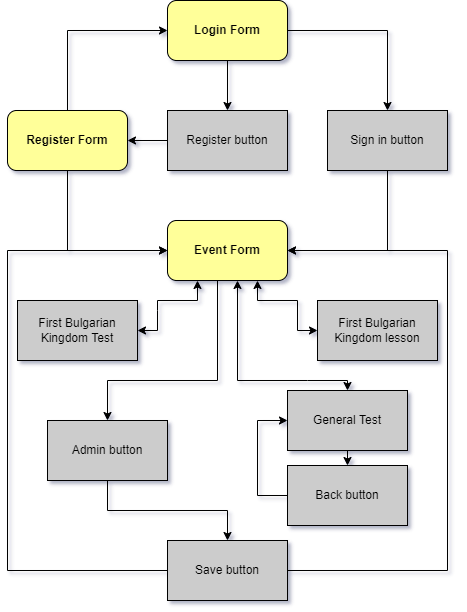

The diagram above was exported from draw.io. Its source (the exported page's mxGraphModel, read from the mxfile embedded in the PNG):
<mxGraphModel dx="1422" dy="737" grid="1" gridSize="10" guides="1" tooltips="1" connect="1" arrows="1" fold="1" page="1" pageScale="1" pageWidth="827" pageHeight="1169" background="none" math="0" shadow="1">
  <root>
    <mxCell id="0" />
    <mxCell id="1" parent="0" />
    <mxCell id="nx8ur3nf5uBD7oEE0iI0-35" style="edgeStyle=orthogonalEdgeStyle;rounded=0;orthogonalLoop=1;jettySize=auto;html=1;exitX=0.5;exitY=1;exitDx=0;exitDy=0;entryX=0.5;entryY=0;entryDx=0;entryDy=0;" edge="1" parent="1" source="iSZlrPpZfHNPptst0Tmn-1" target="nx8ur3nf5uBD7oEE0iI0-5">
      <mxGeometry relative="1" as="geometry" />
    </mxCell>
    <mxCell id="nx8ur3nf5uBD7oEE0iI0-40" style="edgeStyle=orthogonalEdgeStyle;rounded=0;orthogonalLoop=1;jettySize=auto;html=1;exitX=1;exitY=0.5;exitDx=0;exitDy=0;entryX=0.5;entryY=0;entryDx=0;entryDy=0;" edge="1" parent="1" source="iSZlrPpZfHNPptst0Tmn-1" target="nx8ur3nf5uBD7oEE0iI0-6">
      <mxGeometry relative="1" as="geometry" />
    </mxCell>
    <mxCell id="iSZlrPpZfHNPptst0Tmn-1" value="&lt;b&gt;Login Form&lt;/b&gt;" style="rounded=1;whiteSpace=wrap;html=1;fillColor=#FFFF99;strokeColor=#000000;" parent="1" vertex="1">
      <mxGeometry x="360" y="60" width="120" height="60" as="geometry" />
    </mxCell>
    <mxCell id="nx8ur3nf5uBD7oEE0iI0-39" style="edgeStyle=orthogonalEdgeStyle;rounded=0;orthogonalLoop=1;jettySize=auto;html=1;exitX=0.5;exitY=0;exitDx=0;exitDy=0;entryX=0;entryY=0.5;entryDx=0;entryDy=0;" edge="1" parent="1" source="nx8ur3nf5uBD7oEE0iI0-2" target="iSZlrPpZfHNPptst0Tmn-1">
      <mxGeometry relative="1" as="geometry" />
    </mxCell>
    <mxCell id="nx8ur3nf5uBD7oEE0iI0-43" style="edgeStyle=orthogonalEdgeStyle;rounded=0;orthogonalLoop=1;jettySize=auto;html=1;exitX=0.5;exitY=1;exitDx=0;exitDy=0;entryX=0;entryY=0.5;entryDx=0;entryDy=0;" edge="1" parent="1" source="nx8ur3nf5uBD7oEE0iI0-2" target="nx8ur3nf5uBD7oEE0iI0-3">
      <mxGeometry relative="1" as="geometry" />
    </mxCell>
    <mxCell id="nx8ur3nf5uBD7oEE0iI0-2" value="&lt;b&gt;Register Form&lt;/b&gt;" style="rounded=1;whiteSpace=wrap;html=1;fillColor=#FFFF99;strokeColor=#000000;" vertex="1" parent="1">
      <mxGeometry x="200" y="170" width="120" height="60" as="geometry" />
    </mxCell>
    <mxCell id="nx8ur3nf5uBD7oEE0iI0-60" style="edgeStyle=orthogonalEdgeStyle;rounded=0;orthogonalLoop=1;jettySize=auto;html=1;exitX=0.5;exitY=1;exitDx=0;exitDy=0;entryX=0.5;entryY=0;entryDx=0;entryDy=0;" edge="1" parent="1" source="nx8ur3nf5uBD7oEE0iI0-3" target="nx8ur3nf5uBD7oEE0iI0-8">
      <mxGeometry relative="1" as="geometry">
        <Array as="points">
          <mxPoint x="410" y="340" />
          <mxPoint x="410" y="440" />
          <mxPoint x="300" y="440" />
        </Array>
      </mxGeometry>
    </mxCell>
    <mxCell id="nx8ur3nf5uBD7oEE0iI0-3" value="&lt;b&gt;Event Form&lt;/b&gt;" style="rounded=1;whiteSpace=wrap;html=1;fillColor=#FFFF99;" vertex="1" parent="1">
      <mxGeometry x="360" y="280" width="120" height="60" as="geometry" />
    </mxCell>
    <mxCell id="nx8ur3nf5uBD7oEE0iI0-4" value="First Bulgarian Kingdom lesson" style="rounded=0;whiteSpace=wrap;html=1;fillColor=#CCCCCC;" vertex="1" parent="1">
      <mxGeometry x="510" y="360" width="120" height="60" as="geometry" />
    </mxCell>
    <mxCell id="nx8ur3nf5uBD7oEE0iI0-38" style="edgeStyle=orthogonalEdgeStyle;rounded=0;orthogonalLoop=1;jettySize=auto;html=1;exitX=0;exitY=0.5;exitDx=0;exitDy=0;entryX=1;entryY=0.5;entryDx=0;entryDy=0;" edge="1" parent="1" source="nx8ur3nf5uBD7oEE0iI0-5" target="nx8ur3nf5uBD7oEE0iI0-2">
      <mxGeometry relative="1" as="geometry" />
    </mxCell>
    <mxCell id="nx8ur3nf5uBD7oEE0iI0-5" value="Register button" style="rounded=0;whiteSpace=wrap;html=1;fillColor=#CCCCCC;" vertex="1" parent="1">
      <mxGeometry x="360" y="170" width="120" height="60" as="geometry" />
    </mxCell>
    <mxCell id="nx8ur3nf5uBD7oEE0iI0-41" style="edgeStyle=orthogonalEdgeStyle;rounded=0;orthogonalLoop=1;jettySize=auto;html=1;exitX=0.5;exitY=1;exitDx=0;exitDy=0;entryX=1;entryY=0.5;entryDx=0;entryDy=0;" edge="1" parent="1" source="nx8ur3nf5uBD7oEE0iI0-6" target="nx8ur3nf5uBD7oEE0iI0-3">
      <mxGeometry relative="1" as="geometry" />
    </mxCell>
    <mxCell id="nx8ur3nf5uBD7oEE0iI0-6" value="Sign in button" style="rounded=0;whiteSpace=wrap;html=1;fillColor=#CCCCCC;" vertex="1" parent="1">
      <mxGeometry x="520" y="170" width="120" height="60" as="geometry" />
    </mxCell>
    <mxCell id="nx8ur3nf5uBD7oEE0iI0-7" value="First Bulgarian Kingdom Test" style="rounded=0;whiteSpace=wrap;html=1;fillColor=#CCCCCC;" vertex="1" parent="1">
      <mxGeometry x="210" y="360" width="120" height="60" as="geometry" />
    </mxCell>
    <mxCell id="nx8ur3nf5uBD7oEE0iI0-65" style="edgeStyle=orthogonalEdgeStyle;rounded=0;orthogonalLoop=1;jettySize=auto;html=1;exitX=0.5;exitY=1;exitDx=0;exitDy=0;entryX=0.5;entryY=0;entryDx=0;entryDy=0;" edge="1" parent="1" source="nx8ur3nf5uBD7oEE0iI0-8" target="nx8ur3nf5uBD7oEE0iI0-12">
      <mxGeometry relative="1" as="geometry" />
    </mxCell>
    <mxCell id="nx8ur3nf5uBD7oEE0iI0-8" value="Admin button" style="rounded=0;whiteSpace=wrap;html=1;fillColor=#CCCCCC;" vertex="1" parent="1">
      <mxGeometry x="240" y="480" width="120" height="60" as="geometry" />
    </mxCell>
    <mxCell id="nx8ur3nf5uBD7oEE0iI0-56" style="edgeStyle=orthogonalEdgeStyle;rounded=0;orthogonalLoop=1;jettySize=auto;html=1;exitX=1;exitY=0.5;exitDx=0;exitDy=0;entryX=1;entryY=0.5;entryDx=0;entryDy=0;" edge="1" parent="1" source="nx8ur3nf5uBD7oEE0iI0-12" target="nx8ur3nf5uBD7oEE0iI0-3">
      <mxGeometry relative="1" as="geometry">
        <Array as="points">
          <mxPoint x="640" y="630" />
          <mxPoint x="640" y="310" />
        </Array>
      </mxGeometry>
    </mxCell>
    <mxCell id="nx8ur3nf5uBD7oEE0iI0-57" style="edgeStyle=orthogonalEdgeStyle;rounded=0;orthogonalLoop=1;jettySize=auto;html=1;exitX=0;exitY=0.5;exitDx=0;exitDy=0;entryX=0;entryY=0.5;entryDx=0;entryDy=0;" edge="1" parent="1" source="nx8ur3nf5uBD7oEE0iI0-12" target="nx8ur3nf5uBD7oEE0iI0-3">
      <mxGeometry relative="1" as="geometry">
        <Array as="points">
          <mxPoint x="200" y="630" />
          <mxPoint x="200" y="310" />
        </Array>
      </mxGeometry>
    </mxCell>
    <mxCell id="nx8ur3nf5uBD7oEE0iI0-12" value="Save button" style="rounded=0;whiteSpace=wrap;html=1;fillColor=#CCCCCC;" vertex="1" parent="1">
      <mxGeometry x="360" y="600" width="120" height="60" as="geometry" />
    </mxCell>
    <mxCell id="nx8ur3nf5uBD7oEE0iI0-32" style="edgeStyle=orthogonalEdgeStyle;rounded=0;orthogonalLoop=1;jettySize=auto;html=1;exitX=0.5;exitY=1;exitDx=0;exitDy=0;" edge="1" parent="1" source="nx8ur3nf5uBD7oEE0iI0-7" target="nx8ur3nf5uBD7oEE0iI0-7">
      <mxGeometry relative="1" as="geometry" />
    </mxCell>
    <mxCell id="nx8ur3nf5uBD7oEE0iI0-49" value="" style="endArrow=classic;startArrow=classic;html=1;rounded=0;entryX=0.25;entryY=1;entryDx=0;entryDy=0;exitX=1;exitY=0.5;exitDx=0;exitDy=0;" edge="1" parent="1" source="nx8ur3nf5uBD7oEE0iI0-7" target="nx8ur3nf5uBD7oEE0iI0-3">
      <mxGeometry width="50" height="50" relative="1" as="geometry">
        <mxPoint x="370" y="410" as="sourcePoint" />
        <mxPoint x="420" y="360" as="targetPoint" />
        <Array as="points">
          <mxPoint x="350" y="390" />
          <mxPoint x="350" y="370" />
          <mxPoint x="350" y="360" />
          <mxPoint x="390" y="360" />
        </Array>
      </mxGeometry>
    </mxCell>
    <mxCell id="nx8ur3nf5uBD7oEE0iI0-50" value="" style="endArrow=classic;startArrow=classic;html=1;rounded=0;entryX=0.75;entryY=1;entryDx=0;entryDy=0;exitX=0;exitY=0.5;exitDx=0;exitDy=0;" edge="1" parent="1" source="nx8ur3nf5uBD7oEE0iI0-4" target="nx8ur3nf5uBD7oEE0iI0-3">
      <mxGeometry width="50" height="50" relative="1" as="geometry">
        <mxPoint x="390" y="400" as="sourcePoint" />
        <mxPoint x="440" y="350" as="targetPoint" />
        <Array as="points">
          <mxPoint x="490" y="390" />
          <mxPoint x="490" y="360" />
          <mxPoint x="450" y="360" />
        </Array>
      </mxGeometry>
    </mxCell>
    <mxCell id="nx8ur3nf5uBD7oEE0iI0-67" style="edgeStyle=orthogonalEdgeStyle;rounded=0;orthogonalLoop=1;jettySize=auto;html=1;exitX=0.5;exitY=1;exitDx=0;exitDy=0;entryX=0.5;entryY=0;entryDx=0;entryDy=0;" edge="1" parent="1" source="nx8ur3nf5uBD7oEE0iI0-58" target="nx8ur3nf5uBD7oEE0iI0-66">
      <mxGeometry relative="1" as="geometry" />
    </mxCell>
    <mxCell id="nx8ur3nf5uBD7oEE0iI0-58" value="General Test" style="rounded=0;whiteSpace=wrap;html=1;strokeColor=#000000;fillColor=#CCCCCC;" vertex="1" parent="1">
      <mxGeometry x="480" y="450" width="120" height="60" as="geometry" />
    </mxCell>
    <mxCell id="nx8ur3nf5uBD7oEE0iI0-64" value="" style="endArrow=classic;startArrow=classic;html=1;rounded=0;exitX=0.5;exitY=0;exitDx=0;exitDy=0;" edge="1" parent="1" source="nx8ur3nf5uBD7oEE0iI0-58">
      <mxGeometry width="50" height="50" relative="1" as="geometry">
        <mxPoint x="390" y="400" as="sourcePoint" />
        <mxPoint x="430" y="340" as="targetPoint" />
        <Array as="points">
          <mxPoint x="540" y="440" />
          <mxPoint x="500" y="440" />
          <mxPoint x="430" y="440" />
        </Array>
      </mxGeometry>
    </mxCell>
    <mxCell id="nx8ur3nf5uBD7oEE0iI0-68" style="edgeStyle=orthogonalEdgeStyle;rounded=0;orthogonalLoop=1;jettySize=auto;html=1;exitX=0;exitY=0.5;exitDx=0;exitDy=0;entryX=0;entryY=0.5;entryDx=0;entryDy=0;" edge="1" parent="1" source="nx8ur3nf5uBD7oEE0iI0-66" target="nx8ur3nf5uBD7oEE0iI0-58">
      <mxGeometry relative="1" as="geometry">
        <Array as="points">
          <mxPoint x="450" y="555" />
          <mxPoint x="450" y="480" />
        </Array>
      </mxGeometry>
    </mxCell>
    <mxCell id="nx8ur3nf5uBD7oEE0iI0-66" value="Back button" style="rounded=0;whiteSpace=wrap;html=1;strokeColor=#000000;fillColor=#CCCCCC;" vertex="1" parent="1">
      <mxGeometry x="480" y="525" width="120" height="60" as="geometry" />
    </mxCell>
  </root>
</mxGraphModel>